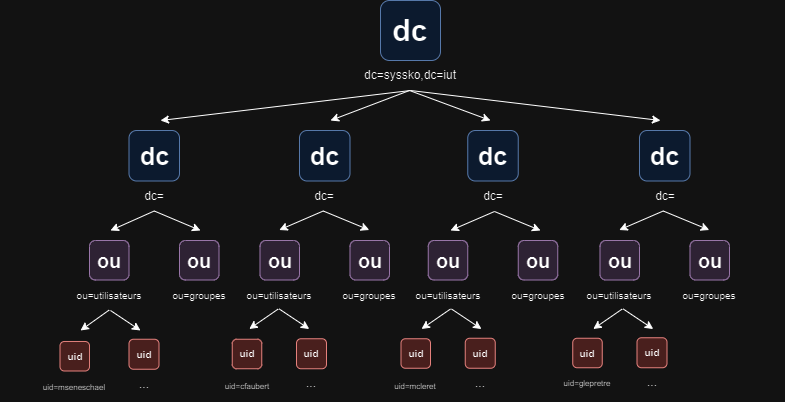

The diagram above was exported from draw.io. Its source (the exported page's mxGraphModel, read from the mxfile embedded in the PNG):
<mxGraphModel dx="1510" dy="380" grid="1" gridSize="10" guides="1" tooltips="1" connect="1" arrows="1" fold="1" page="1" pageScale="1" pageWidth="827" pageHeight="1169" math="0" shadow="0">
  <root>
    <mxCell id="0" />
    <mxCell id="1" parent="0" />
    <mxCell id="ljBDnQ2L84ngYzarCwvp-2" value="&lt;b&gt;&lt;font style=&quot;font-size: 30px;&quot;&gt;dc&lt;/font&gt;&lt;/b&gt;" style="whiteSpace=wrap;html=1;aspect=fixed;perimeterSpacing=0;rounded=1;fillColor=#dae8fc;strokeColor=#6c8ebf;" parent="1" vertex="1">
      <mxGeometry x="360" y="40" width="60" height="60" as="geometry" />
    </mxCell>
    <mxCell id="ljBDnQ2L84ngYzarCwvp-3" value="dc=syssko,dc=iut" style="text;html=1;strokeColor=none;fillColor=none;align=center;verticalAlign=middle;whiteSpace=wrap;rounded=0;" parent="1" vertex="1">
      <mxGeometry x="315" y="100" width="150" height="30" as="geometry" />
    </mxCell>
    <mxCell id="ljBDnQ2L84ngYzarCwvp-6" value="&lt;font style=&quot;font-size: 10px;&quot;&gt;ou=utilisateurs&lt;/font&gt;" style="text;html=1;strokeColor=none;fillColor=none;align=center;verticalAlign=middle;whiteSpace=wrap;rounded=0;" parent="1" vertex="1">
      <mxGeometry x="13.75" y="319.5" width="150" height="30" as="geometry" />
    </mxCell>
    <mxCell id="ljBDnQ2L84ngYzarCwvp-8" value="&lt;font style=&quot;font-size: 10px;&quot;&gt;ou=groupes&lt;/font&gt;" style="text;html=1;strokeColor=none;fillColor=none;align=center;verticalAlign=middle;whiteSpace=wrap;rounded=0;" parent="1" vertex="1">
      <mxGeometry x="103.75" y="319.5" width="150" height="30" as="geometry" />
    </mxCell>
    <mxCell id="ljBDnQ2L84ngYzarCwvp-10" value="&lt;font size=&quot;1&quot;&gt;&lt;b&gt;&lt;font style=&quot;font-size: 25px;&quot;&gt;dc&lt;/font&gt;&lt;/b&gt;&lt;/font&gt;" style="whiteSpace=wrap;html=1;aspect=fixed;perimeterSpacing=0;rounded=1;fillColor=#dae8fc;strokeColor=#6c8ebf;" parent="1" vertex="1">
      <mxGeometry x="108.5" y="170" width="50.5" height="50.5" as="geometry" />
    </mxCell>
    <mxCell id="ljBDnQ2L84ngYzarCwvp-16" value="dc=" style="text;html=1;strokeColor=none;fillColor=none;align=center;verticalAlign=middle;whiteSpace=wrap;rounded=0;" parent="1" vertex="1">
      <mxGeometry x="58.75" y="220.5" width="150" height="30" as="geometry" />
    </mxCell>
    <mxCell id="ljBDnQ2L84ngYzarCwvp-17" value="dc=" style="text;html=1;strokeColor=none;fillColor=none;align=center;verticalAlign=middle;whiteSpace=wrap;rounded=0;" parent="1" vertex="1">
      <mxGeometry x="228.75" y="220.5" width="150" height="30" as="geometry" />
    </mxCell>
    <mxCell id="ljBDnQ2L84ngYzarCwvp-18" value="dc=" style="text;html=1;strokeColor=none;fillColor=none;align=center;verticalAlign=middle;whiteSpace=wrap;rounded=0;" parent="1" vertex="1">
      <mxGeometry x="397.5" y="220.5" width="150" height="30" as="geometry" />
    </mxCell>
    <mxCell id="ljBDnQ2L84ngYzarCwvp-19" value="dc=" style="text;html=1;strokeColor=none;fillColor=none;align=center;verticalAlign=middle;whiteSpace=wrap;rounded=0;" parent="1" vertex="1">
      <mxGeometry x="569.75" y="220.5" width="150" height="30" as="geometry" />
    </mxCell>
    <mxCell id="ljBDnQ2L84ngYzarCwvp-20" value="&lt;font size=&quot;1&quot;&gt;&lt;b style=&quot;font-size: 20px;&quot;&gt;ou&lt;/b&gt;&lt;/font&gt;" style="whiteSpace=wrap;html=1;aspect=fixed;perimeterSpacing=0;rounded=1;fillColor=#e1d5e7;strokeColor=#9673a6;" parent="1" vertex="1">
      <mxGeometry x="159" y="280" width="39.5" height="39.5" as="geometry" />
    </mxCell>
    <mxCell id="ljBDnQ2L84ngYzarCwvp-26" value="&lt;font size=&quot;1&quot;&gt;&lt;b&gt;&lt;font style=&quot;font-size: 25px;&quot;&gt;dc&lt;/font&gt;&lt;/b&gt;&lt;/font&gt;" style="whiteSpace=wrap;html=1;aspect=fixed;perimeterSpacing=0;rounded=1;fillColor=#dae8fc;strokeColor=#6c8ebf;" parent="1" vertex="1">
      <mxGeometry x="279" y="170" width="50.5" height="50.5" as="geometry" />
    </mxCell>
    <mxCell id="ljBDnQ2L84ngYzarCwvp-27" value="&lt;font size=&quot;1&quot;&gt;&lt;b&gt;&lt;font style=&quot;font-size: 25px;&quot;&gt;dc&lt;/font&gt;&lt;/b&gt;&lt;/font&gt;" style="whiteSpace=wrap;html=1;aspect=fixed;perimeterSpacing=0;rounded=1;fillColor=#dae8fc;strokeColor=#6c8ebf;" parent="1" vertex="1">
      <mxGeometry x="447.25" y="170" width="50.5" height="50.5" as="geometry" />
    </mxCell>
    <mxCell id="ljBDnQ2L84ngYzarCwvp-28" value="&lt;font size=&quot;1&quot;&gt;&lt;b&gt;&lt;font style=&quot;font-size: 25px;&quot;&gt;dc&lt;/font&gt;&lt;/b&gt;&lt;/font&gt;" style="whiteSpace=wrap;html=1;aspect=fixed;perimeterSpacing=0;rounded=1;fillColor=#dae8fc;strokeColor=#6c8ebf;" parent="1" vertex="1">
      <mxGeometry x="619" y="170" width="50.5" height="50.5" as="geometry" />
    </mxCell>
    <mxCell id="ljBDnQ2L84ngYzarCwvp-30" value="&lt;font size=&quot;1&quot;&gt;&lt;b style=&quot;font-size: 20px;&quot;&gt;ou&lt;/b&gt;&lt;/font&gt;" style="whiteSpace=wrap;html=1;aspect=fixed;perimeterSpacing=0;rounded=1;fillColor=#e1d5e7;strokeColor=#9673a6;" parent="1" vertex="1">
      <mxGeometry x="69" y="280" width="39.5" height="39.5" as="geometry" />
    </mxCell>
    <mxCell id="ljBDnQ2L84ngYzarCwvp-31" value="&lt;font size=&quot;1&quot;&gt;&lt;b style=&quot;font-size: 20px;&quot;&gt;ou&lt;/b&gt;&lt;/font&gt;" style="whiteSpace=wrap;html=1;aspect=fixed;perimeterSpacing=0;rounded=1;fillColor=#e1d5e7;strokeColor=#9673a6;" parent="1" vertex="1">
      <mxGeometry x="329.5" y="280" width="39.5" height="39.5" as="geometry" />
    </mxCell>
    <mxCell id="ljBDnQ2L84ngYzarCwvp-32" value="&lt;font size=&quot;1&quot;&gt;&lt;b style=&quot;font-size: 20px;&quot;&gt;ou&lt;/b&gt;&lt;/font&gt;" style="whiteSpace=wrap;html=1;aspect=fixed;perimeterSpacing=0;rounded=1;fillColor=#e1d5e7;strokeColor=#9673a6;" parent="1" vertex="1">
      <mxGeometry x="239.5" y="280" width="39.5" height="39.5" as="geometry" />
    </mxCell>
    <mxCell id="ljBDnQ2L84ngYzarCwvp-33" value="&lt;font size=&quot;1&quot;&gt;&lt;b style=&quot;font-size: 20px;&quot;&gt;ou&lt;/b&gt;&lt;/font&gt;" style="whiteSpace=wrap;html=1;aspect=fixed;perimeterSpacing=0;rounded=1;fillColor=#e1d5e7;strokeColor=#9673a6;" parent="1" vertex="1">
      <mxGeometry x="497.75" y="280" width="39.5" height="39.5" as="geometry" />
    </mxCell>
    <mxCell id="ljBDnQ2L84ngYzarCwvp-34" value="&lt;font size=&quot;1&quot;&gt;&lt;b style=&quot;font-size: 20px;&quot;&gt;ou&lt;/b&gt;&lt;/font&gt;" style="whiteSpace=wrap;html=1;aspect=fixed;perimeterSpacing=0;rounded=1;fillColor=#e1d5e7;strokeColor=#9673a6;" parent="1" vertex="1">
      <mxGeometry x="407.75" y="280" width="39.5" height="39.5" as="geometry" />
    </mxCell>
    <mxCell id="ljBDnQ2L84ngYzarCwvp-35" value="&lt;font size=&quot;1&quot;&gt;&lt;b style=&quot;font-size: 20px;&quot;&gt;ou&lt;/b&gt;&lt;/font&gt;" style="whiteSpace=wrap;html=1;aspect=fixed;perimeterSpacing=0;rounded=1;fillColor=#e1d5e7;strokeColor=#9673a6;" parent="1" vertex="1">
      <mxGeometry x="669.5" y="280" width="39.5" height="39.5" as="geometry" />
    </mxCell>
    <mxCell id="ljBDnQ2L84ngYzarCwvp-36" value="&lt;font size=&quot;1&quot;&gt;&lt;b style=&quot;font-size: 20px;&quot;&gt;ou&lt;/b&gt;&lt;/font&gt;" style="whiteSpace=wrap;html=1;aspect=fixed;perimeterSpacing=0;rounded=1;fillColor=#e1d5e7;strokeColor=#9673a6;" parent="1" vertex="1">
      <mxGeometry x="579.5" y="280" width="39.5" height="39.5" as="geometry" />
    </mxCell>
    <mxCell id="ljBDnQ2L84ngYzarCwvp-38" value="&lt;font style=&quot;font-size: 10px;&quot;&gt;ou=utilisateurs&lt;/font&gt;" style="text;html=1;strokeColor=none;fillColor=none;align=center;verticalAlign=middle;whiteSpace=wrap;rounded=0;" parent="1" vertex="1">
      <mxGeometry x="183.75" y="319.5" width="150" height="30" as="geometry" />
    </mxCell>
    <mxCell id="ljBDnQ2L84ngYzarCwvp-39" value="&lt;font style=&quot;font-size: 10px;&quot;&gt;ou=groupes&lt;/font&gt;" style="text;html=1;strokeColor=none;fillColor=none;align=center;verticalAlign=middle;whiteSpace=wrap;rounded=0;" parent="1" vertex="1">
      <mxGeometry x="273.75" y="319.5" width="150" height="30" as="geometry" />
    </mxCell>
    <mxCell id="ljBDnQ2L84ngYzarCwvp-40" value="&lt;font style=&quot;font-size: 10px;&quot;&gt;ou=utilisateurs&lt;/font&gt;" style="text;html=1;strokeColor=none;fillColor=none;align=center;verticalAlign=middle;whiteSpace=wrap;rounded=0;" parent="1" vertex="1">
      <mxGeometry x="352.5" y="319.5" width="150" height="30" as="geometry" />
    </mxCell>
    <mxCell id="ljBDnQ2L84ngYzarCwvp-41" value="&lt;font style=&quot;font-size: 10px;&quot;&gt;ou=groupes&lt;/font&gt;" style="text;html=1;strokeColor=none;fillColor=none;align=center;verticalAlign=middle;whiteSpace=wrap;rounded=0;" parent="1" vertex="1">
      <mxGeometry x="442.5" y="319.5" width="150" height="30" as="geometry" />
    </mxCell>
    <mxCell id="ljBDnQ2L84ngYzarCwvp-42" value="&lt;font style=&quot;font-size: 10px;&quot;&gt;ou=utilisateurs&lt;/font&gt;" style="text;html=1;strokeColor=none;fillColor=none;align=center;verticalAlign=middle;whiteSpace=wrap;rounded=0;" parent="1" vertex="1">
      <mxGeometry x="524.25" y="319.5" width="150" height="30" as="geometry" />
    </mxCell>
    <mxCell id="ljBDnQ2L84ngYzarCwvp-43" value="&lt;font style=&quot;font-size: 10px;&quot;&gt;ou=groupes&lt;/font&gt;" style="text;html=1;strokeColor=none;fillColor=none;align=center;verticalAlign=middle;whiteSpace=wrap;rounded=0;" parent="1" vertex="1">
      <mxGeometry x="614.25" y="319.5" width="150" height="30" as="geometry" />
    </mxCell>
    <mxCell id="ljBDnQ2L84ngYzarCwvp-44" value="&lt;font size=&quot;1&quot;&gt;&lt;b&gt;uid&lt;/b&gt;&lt;/font&gt;" style="whiteSpace=wrap;html=1;aspect=fixed;perimeterSpacing=0;rounded=1;fillColor=#f8cecc;strokeColor=#b85450;" parent="1" vertex="1">
      <mxGeometry x="39.5" y="381" width="29.5" height="29.5" as="geometry" />
    </mxCell>
    <mxCell id="ljBDnQ2L84ngYzarCwvp-45" value="&lt;b&gt;&lt;font size=&quot;1&quot;&gt;uid&lt;/font&gt;&lt;/b&gt;" style="whiteSpace=wrap;html=1;aspect=fixed;perimeterSpacing=0;rounded=1;fillColor=#f8cecc;strokeColor=#b85450;" parent="1" vertex="1">
      <mxGeometry x="108.5" y="378.75" width="30" height="30" as="geometry" />
    </mxCell>
    <mxCell id="ljBDnQ2L84ngYzarCwvp-49" value="&lt;font size=&quot;1&quot;&gt;&lt;b&gt;uid&lt;/b&gt;&lt;/font&gt;" style="whiteSpace=wrap;html=1;aspect=fixed;perimeterSpacing=0;rounded=1;fillColor=#f8cecc;strokeColor=#b85450;" parent="1" vertex="1">
      <mxGeometry x="211.75" y="378.75" width="29.5" height="29.5" as="geometry" />
    </mxCell>
    <mxCell id="ljBDnQ2L84ngYzarCwvp-50" value="&lt;b&gt;&lt;font size=&quot;1&quot;&gt;uid&lt;/font&gt;&lt;/b&gt;" style="whiteSpace=wrap;html=1;aspect=fixed;perimeterSpacing=0;rounded=1;fillColor=#f8cecc;strokeColor=#b85450;" parent="1" vertex="1">
      <mxGeometry x="276" y="378.25" width="30" height="30" as="geometry" />
    </mxCell>
    <mxCell id="ljBDnQ2L84ngYzarCwvp-51" value="&lt;font size=&quot;1&quot;&gt;&lt;b&gt;uid&lt;/b&gt;&lt;/font&gt;" style="whiteSpace=wrap;html=1;aspect=fixed;perimeterSpacing=0;rounded=1;fillColor=#f8cecc;strokeColor=#b85450;" parent="1" vertex="1">
      <mxGeometry x="380.5" y="378.25" width="29.5" height="29.5" as="geometry" />
    </mxCell>
    <mxCell id="ljBDnQ2L84ngYzarCwvp-52" value="&lt;b&gt;&lt;font size=&quot;1&quot;&gt;uid&lt;/font&gt;&lt;/b&gt;" style="whiteSpace=wrap;html=1;aspect=fixed;perimeterSpacing=0;rounded=1;fillColor=#f8cecc;strokeColor=#b85450;" parent="1" vertex="1">
      <mxGeometry x="444.75" y="377.75" width="30" height="30" as="geometry" />
    </mxCell>
    <mxCell id="ljBDnQ2L84ngYzarCwvp-53" value="&lt;font size=&quot;1&quot;&gt;&lt;b&gt;uid&lt;/b&gt;&lt;/font&gt;" style="whiteSpace=wrap;html=1;aspect=fixed;perimeterSpacing=0;rounded=1;fillColor=#f8cecc;strokeColor=#b85450;" parent="1" vertex="1">
      <mxGeometry x="552.25" y="377.75" width="29.5" height="29.5" as="geometry" />
    </mxCell>
    <mxCell id="ljBDnQ2L84ngYzarCwvp-54" value="&lt;b&gt;&lt;font size=&quot;1&quot;&gt;uid&lt;/font&gt;&lt;/b&gt;" style="whiteSpace=wrap;html=1;aspect=fixed;perimeterSpacing=0;rounded=1;fillColor=#f8cecc;strokeColor=#b85450;" parent="1" vertex="1">
      <mxGeometry x="616.5" y="377.25" width="30" height="30" as="geometry" />
    </mxCell>
    <mxCell id="ljBDnQ2L84ngYzarCwvp-55" value="&lt;font style=&quot;font-size: 8px;&quot;&gt;uid=mseneschael&lt;/font&gt;" style="text;html=1;strokeColor=none;fillColor=none;align=center;verticalAlign=middle;whiteSpace=wrap;rounded=0;" parent="1" vertex="1">
      <mxGeometry x="-20.75" y="411" width="150" height="30" as="geometry" />
    </mxCell>
    <mxCell id="ljBDnQ2L84ngYzarCwvp-56" value="..." style="text;html=1;strokeColor=none;fillColor=none;align=center;verticalAlign=middle;whiteSpace=wrap;rounded=0;" parent="1" vertex="1">
      <mxGeometry x="48.5" y="408.75" width="150" height="30" as="geometry" />
    </mxCell>
    <mxCell id="ljBDnQ2L84ngYzarCwvp-57" value="&lt;font style=&quot;font-size: 8px;&quot;&gt;uid=cfaubert&lt;/font&gt;" style="text;html=1;strokeColor=none;fillColor=none;align=center;verticalAlign=middle;whiteSpace=wrap;rounded=0;" parent="1" vertex="1">
      <mxGeometry x="151.5" y="409.5" width="150" height="30" as="geometry" />
    </mxCell>
    <mxCell id="ljBDnQ2L84ngYzarCwvp-58" value="..." style="text;html=1;strokeColor=none;fillColor=none;align=center;verticalAlign=middle;whiteSpace=wrap;rounded=0;" parent="1" vertex="1">
      <mxGeometry x="216" y="408.25" width="150" height="30" as="geometry" />
    </mxCell>
    <mxCell id="ljBDnQ2L84ngYzarCwvp-59" value="&lt;font style=&quot;font-size: 8px;&quot;&gt;uid=mcleret&lt;/font&gt;" style="text;html=1;strokeColor=none;fillColor=none;align=center;verticalAlign=middle;whiteSpace=wrap;rounded=0;" parent="1" vertex="1">
      <mxGeometry x="320.25" y="409.5" width="150" height="30" as="geometry" />
    </mxCell>
    <mxCell id="ljBDnQ2L84ngYzarCwvp-60" value="..." style="text;html=1;strokeColor=none;fillColor=none;align=center;verticalAlign=middle;whiteSpace=wrap;rounded=0;" parent="1" vertex="1">
      <mxGeometry x="384.75" y="407.75" width="150" height="30" as="geometry" />
    </mxCell>
    <mxCell id="ljBDnQ2L84ngYzarCwvp-61" value="&lt;font style=&quot;font-size: 8px;&quot;&gt;uid=glepretre&lt;/font&gt;" style="text;html=1;strokeColor=none;fillColor=none;align=center;verticalAlign=middle;whiteSpace=wrap;rounded=0;" parent="1" vertex="1">
      <mxGeometry x="492" y="407.25" width="150" height="30" as="geometry" />
    </mxCell>
    <mxCell id="ljBDnQ2L84ngYzarCwvp-62" value="..." style="text;html=1;strokeColor=none;fillColor=none;align=center;verticalAlign=middle;whiteSpace=wrap;rounded=0;" parent="1" vertex="1">
      <mxGeometry x="556.5" y="407.25" width="150" height="30" as="geometry" />
    </mxCell>
    <mxCell id="ljBDnQ2L84ngYzarCwvp-63" value="" style="endArrow=classic;html=1;rounded=0;exitX=0.5;exitY=1;exitDx=0;exitDy=0;" parent="1" source="ljBDnQ2L84ngYzarCwvp-6" edge="1">
      <mxGeometry width="50" height="50" relative="1" as="geometry">
        <mxPoint x="210" y="330" as="sourcePoint" />
        <mxPoint x="60" y="370" as="targetPoint" />
      </mxGeometry>
    </mxCell>
    <mxCell id="ljBDnQ2L84ngYzarCwvp-64" value="" style="endArrow=classic;html=1;rounded=0;" parent="1" edge="1">
      <mxGeometry width="50" height="50" relative="1" as="geometry">
        <mxPoint x="90" y="350" as="sourcePoint" />
        <mxPoint x="120" y="370" as="targetPoint" />
      </mxGeometry>
    </mxCell>
    <mxCell id="ljBDnQ2L84ngYzarCwvp-68" value="" style="endArrow=classic;html=1;rounded=0;exitX=0.5;exitY=1;exitDx=0;exitDy=0;" parent="1" edge="1">
      <mxGeometry width="50" height="50" relative="1" as="geometry">
        <mxPoint x="257.75" y="348.5" as="sourcePoint" />
        <mxPoint x="228.75" y="368.5" as="targetPoint" />
      </mxGeometry>
    </mxCell>
    <mxCell id="ljBDnQ2L84ngYzarCwvp-69" value="" style="endArrow=classic;html=1;rounded=0;" parent="1" edge="1">
      <mxGeometry width="50" height="50" relative="1" as="geometry">
        <mxPoint x="258.75" y="348.5" as="sourcePoint" />
        <mxPoint x="288.75" y="368.5" as="targetPoint" />
      </mxGeometry>
    </mxCell>
    <mxCell id="ljBDnQ2L84ngYzarCwvp-72" value="" style="endArrow=classic;html=1;rounded=0;exitX=0.5;exitY=1;exitDx=0;exitDy=0;" parent="1" edge="1">
      <mxGeometry width="50" height="50" relative="1" as="geometry">
        <mxPoint x="430" y="348.5" as="sourcePoint" />
        <mxPoint x="401" y="368.5" as="targetPoint" />
      </mxGeometry>
    </mxCell>
    <mxCell id="ljBDnQ2L84ngYzarCwvp-73" value="" style="endArrow=classic;html=1;rounded=0;" parent="1" edge="1">
      <mxGeometry width="50" height="50" relative="1" as="geometry">
        <mxPoint x="431" y="348.5" as="sourcePoint" />
        <mxPoint x="461" y="368.5" as="targetPoint" />
      </mxGeometry>
    </mxCell>
    <mxCell id="ljBDnQ2L84ngYzarCwvp-76" value="" style="endArrow=classic;html=1;rounded=0;exitX=0.5;exitY=1;exitDx=0;exitDy=0;" parent="1" edge="1">
      <mxGeometry width="50" height="50" relative="1" as="geometry">
        <mxPoint x="601.75" y="348.5" as="sourcePoint" />
        <mxPoint x="572.75" y="368.5" as="targetPoint" />
      </mxGeometry>
    </mxCell>
    <mxCell id="ljBDnQ2L84ngYzarCwvp-77" value="" style="endArrow=classic;html=1;rounded=0;" parent="1" edge="1">
      <mxGeometry width="50" height="50" relative="1" as="geometry">
        <mxPoint x="602.75" y="348.5" as="sourcePoint" />
        <mxPoint x="632.75" y="368.5" as="targetPoint" />
      </mxGeometry>
    </mxCell>
    <mxCell id="ljBDnQ2L84ngYzarCwvp-80" value="" style="endArrow=classic;html=1;rounded=0;exitX=0.5;exitY=1;exitDx=0;exitDy=0;" parent="1" source="ljBDnQ2L84ngYzarCwvp-16" edge="1">
      <mxGeometry width="50" height="50" relative="1" as="geometry">
        <mxPoint x="70" y="190" as="sourcePoint" />
        <mxPoint x="90" y="270" as="targetPoint" />
      </mxGeometry>
    </mxCell>
    <mxCell id="ljBDnQ2L84ngYzarCwvp-81" value="" style="endArrow=classic;html=1;rounded=0;exitX=0.5;exitY=1;exitDx=0;exitDy=0;" parent="1" source="ljBDnQ2L84ngYzarCwvp-16" edge="1">
      <mxGeometry width="50" height="50" relative="1" as="geometry">
        <mxPoint x="144" y="261" as="sourcePoint" />
        <mxPoint x="180" y="270" as="targetPoint" />
      </mxGeometry>
    </mxCell>
    <mxCell id="ljBDnQ2L84ngYzarCwvp-82" value="" style="endArrow=classic;html=1;rounded=0;exitX=0.5;exitY=1;exitDx=0;exitDy=0;" parent="1" edge="1">
      <mxGeometry width="50" height="50" relative="1" as="geometry">
        <mxPoint x="302.75" y="250.5" as="sourcePoint" />
        <mxPoint x="258.75" y="269.5" as="targetPoint" />
      </mxGeometry>
    </mxCell>
    <mxCell id="ljBDnQ2L84ngYzarCwvp-83" value="" style="endArrow=classic;html=1;rounded=0;exitX=0.5;exitY=1;exitDx=0;exitDy=0;" parent="1" edge="1">
      <mxGeometry width="50" height="50" relative="1" as="geometry">
        <mxPoint x="302.75" y="250.5" as="sourcePoint" />
        <mxPoint x="348.75" y="269.5" as="targetPoint" />
      </mxGeometry>
    </mxCell>
    <mxCell id="ljBDnQ2L84ngYzarCwvp-84" value="" style="endArrow=classic;html=1;rounded=0;exitX=0.5;exitY=1;exitDx=0;exitDy=0;" parent="1" edge="1">
      <mxGeometry width="50" height="50" relative="1" as="geometry">
        <mxPoint x="474" y="251" as="sourcePoint" />
        <mxPoint x="430" y="270" as="targetPoint" />
      </mxGeometry>
    </mxCell>
    <mxCell id="ljBDnQ2L84ngYzarCwvp-85" value="" style="endArrow=classic;html=1;rounded=0;exitX=0.5;exitY=1;exitDx=0;exitDy=0;" parent="1" edge="1">
      <mxGeometry width="50" height="50" relative="1" as="geometry">
        <mxPoint x="474" y="251" as="sourcePoint" />
        <mxPoint x="520" y="270" as="targetPoint" />
      </mxGeometry>
    </mxCell>
    <mxCell id="ljBDnQ2L84ngYzarCwvp-86" value="" style="endArrow=classic;html=1;rounded=0;exitX=0.5;exitY=1;exitDx=0;exitDy=0;" parent="1" edge="1">
      <mxGeometry width="50" height="50" relative="1" as="geometry">
        <mxPoint x="642.75" y="250.5" as="sourcePoint" />
        <mxPoint x="598.75" y="269.5" as="targetPoint" />
      </mxGeometry>
    </mxCell>
    <mxCell id="ljBDnQ2L84ngYzarCwvp-87" value="" style="endArrow=classic;html=1;rounded=0;exitX=0.5;exitY=1;exitDx=0;exitDy=0;" parent="1" edge="1">
      <mxGeometry width="50" height="50" relative="1" as="geometry">
        <mxPoint x="642.75" y="250.5" as="sourcePoint" />
        <mxPoint x="688.75" y="269.5" as="targetPoint" />
      </mxGeometry>
    </mxCell>
    <mxCell id="ljBDnQ2L84ngYzarCwvp-88" value="" style="endArrow=classic;html=1;rounded=0;exitX=0.5;exitY=1;exitDx=0;exitDy=0;" parent="1" edge="1">
      <mxGeometry width="50" height="50" relative="1" as="geometry">
        <mxPoint x="389" y="130" as="sourcePoint" />
        <mxPoint x="310" y="160" as="targetPoint" />
      </mxGeometry>
    </mxCell>
    <mxCell id="ljBDnQ2L84ngYzarCwvp-89" value="" style="endArrow=classic;html=1;rounded=0;exitX=0.5;exitY=1;exitDx=0;exitDy=0;" parent="1" edge="1">
      <mxGeometry width="50" height="50" relative="1" as="geometry">
        <mxPoint x="389" y="130" as="sourcePoint" />
        <mxPoint x="470" y="160" as="targetPoint" />
      </mxGeometry>
    </mxCell>
    <mxCell id="ljBDnQ2L84ngYzarCwvp-90" value="" style="endArrow=classic;html=1;rounded=0;" parent="1" edge="1">
      <mxGeometry width="50" height="50" relative="1" as="geometry">
        <mxPoint x="390" y="130" as="sourcePoint" />
        <mxPoint x="140" y="160" as="targetPoint" />
      </mxGeometry>
    </mxCell>
    <mxCell id="ljBDnQ2L84ngYzarCwvp-91" value="" style="endArrow=classic;html=1;rounded=0;" parent="1" edge="1">
      <mxGeometry width="50" height="50" relative="1" as="geometry">
        <mxPoint x="390" y="130" as="sourcePoint" />
        <mxPoint x="640" y="160" as="targetPoint" />
      </mxGeometry>
    </mxCell>
  </root>
</mxGraphModel>